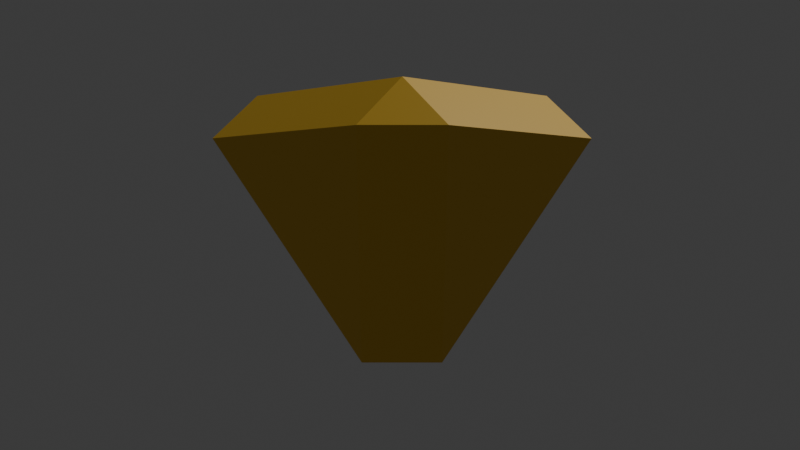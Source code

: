# Source: gold_item.blend  (saved by Blender 5.2.45; exported with 4.5.12 LTS)
import bpy
from mathutils import Matrix  # noqa: F401  (used for matrix-valued properties, if any)

bpy.ops.wm.read_factory_settings(use_empty=True)
scene = bpy.context.scene
scene.name = 'Scene'

# ---- collections
col_collection = bpy.data.collections.new('Collection'); scene.collection.children.link(col_collection)

# ---- materials (node trees are filled in below, after node groups)
mat_gold = bpy.data.materials.new('gold')

# ---- material node trees
mat_gold.use_nodes = True; mat_gold.node_tree.nodes.clear()
_N = mat_gold.node_tree.nodes; _L = mat_gold.node_tree.links
n0 = _N.new('ShaderNodeBsdfPrincipled'); n0.name = 'Principled BSDF'; n0.location = (-200, 100)
n0.inputs[0].default_value = (0.8148, 0.491, 0.02732, 1.0)
n0.inputs[10].default_value = 0.005
n1 = _N.new('ShaderNodeOutputMaterial'); n1.name = 'Material Output'; n1.location = (200, 100)
_L.new(n0.outputs[0], n1.inputs[0])
n1.is_active_output = True

# ---- world
world_world = bpy.data.worlds.new('World'); scene.world = world_world
world_world.use_nodes = True; world_world.node_tree.nodes.clear()
_N = world_world.node_tree.nodes; _L = world_world.node_tree.links
n0 = _N.new('ShaderNodeOutputWorld'); n0.name = 'World Output'; n0.location = (200, 100)
n1 = _N.new('ShaderNodeBackground'); n1.name = 'Background'; n1.location = (-200, 100)
n1.inputs[0].default_value = (0.05088, 0.05088, 0.05088, 1.0)
_L.new(n1.outputs[0], n0.inputs[0])
n0.is_active_output = True
world_world.color = (0.05088, 0.05088, 0.05088)
world_world.sun_shadow_jitter_overblur = 0.0

# ---- cameras
cam_camera = bpy.data.cameras.new('Camera')
cam_camera.clip_end = 100.0
cam_camera.ortho_scale = 7.314

# ---- lights
light_light = bpy.data.lights.new('Light', 'POINT')
light_light.energy = 1000.0
light_light.shadow_soft_size = 0.1

# ---- meshes
me_cone_001 = bpy.data.meshes.new('Cone.001')
me_cone_001.from_pydata([(-1.073e-08, 0.5737, -0.75), (-0.1537, 0.7257, -0.5691), (0.1537, 0.7257, -0.5691), (0.5737, 1.118e-08, -0.75), (0.7257, 0.1537, -0.5691), (0.7257, -0.1537, -0.5691), (1.311e-08, -0.5737, -0.75), (0.1537, -0.7257, -0.5691), (-0.1537, -0.7257, -0.5691), (-0.5737, -1.267e-08, -0.75), (-0.7257, -0.1537, -0.5691), (-0.7257, 0.1537, -0.5691), (-0.1537, 0.1537, 0.2888), (-0.1537, -0.1537, 0.2888), (0.1537, -0.1537, 0.2888), (0.1537, 0.1537, 0.2888)], [], [(0, 1, 2), (3, 4, 5), (6, 7, 8), (9, 10, 11), (12, 13, 14, 15), (2, 4, 3, 0), (1, 12, 15, 2), (14, 5, 4, 15), (5, 7, 6, 3), (13, 8, 7, 14), (8, 10, 9, 6), (12, 11, 10, 13), (11, 1, 0, 9), (0, 3, 6, 9), (2, 15, 4), (11, 12, 1), (5, 14, 7), (8, 13, 10)])
_uv = me_cone_001.uv_layers.new(name='UVMap')
_uv.uv.foreach_set('vector', [0.75, 0.4221, 0.7059, 0.4314, 0.7941, 0.4314, 0.9221, 0.25, 0.9314, 0.2941, 0.9314, 0.2059, 0.75, 0.07788, 0.7941, 0.06861, 0.7059, 0.06861, 0.5779, 0.25, 0.5686, 0.2059, 0.5686, 0.2941, 0.2131, 0.2869, 0.2131, 0.2131, 0.2869, 0.2131, 0.2869, 0.2869, 0.7941, 0.4314, 0.9314, 0.2941, 0.9221, 0.25, 0.75, 0.4221, 0.2131, 0.4242, 0.2131, 0.2869, 0.2869, 0.2869, 0.2869, 0.4242, 0.2869, 0.2131, 0.4242, 0.2131, 0.4242, 0.2869, 0.2869, 0.2869, 0.9314, 0.2059, 0.7941, 0.06861, 0.75, 0.07788, 0.9221, 0.25, 0.2131, 0.2131, 0.2131, 0.07584, 0.2869, 0.07584, 0.2869, 0.2131, 0.7059, 0.06861, 0.5686, 0.2059, 0.5779, 0.25, 0.75, 0.07788, 0.2131, 0.2869, 0.07584, 0.2869, 0.07584, 0.2131, 0.2131, 0.2131, 0.5686, 0.2941, 0.7059, 0.4314, 0.75, 0.4221, 0.5779, 0.25, 0.75, 0.4221, 0.9221, 0.25, 0.75, 0.07788, 0.5779, 0.25, 0.2869, 0.4242, 0.2869, 0.2869, 0.4242, 0.2869, 0.07584, 0.2869, 0.2131, 0.2869, 0.2131, 0.4242, 0.4242, 0.2131, 0.2869, 0.2131, 0.2869, 0.07584, 0.2131, 0.07584, 0.2131, 0.2131, 0.07584, 0.2131])
me_cone_001.materials.append(mat_gold)
me_cone_001.update()

# ---- objects
ob_light = bpy.data.objects.new('Light', light_light)
ob_camera = bpy.data.objects.new('Camera', cam_camera)
ob_cone = bpy.data.objects.new('Cone', me_cone_001)

# ---- transforms, parenting, visibility, modifiers, constraints
ob_light.location = (4.076, 1.005, 5.904)
ob_light.rotation_euler = (0.6503, 0.05522, 1.866)
ob_light.lock_rotations_4d = False
ob_light.empty_display_type = 'ARROWS'
ob_light.color = (0.0, 0.0, 0.0, 0.0)
ob_light.lineart.crease_threshold = 0.0
ob_camera.location = (-0.00384, -2.203, 0.1184)
ob_camera.rotation_euler = (1.571, -0.0, 0.0)
ob_camera.scale = (1.0, 1.0, 1.0)
ob_camera.lock_rotations_4d = False
ob_camera.empty_display_type = 'ARROWS'
ob_camera.color = (0.0, 0.0, 0.0, 0.0)
ob_camera.display_type = 'WIRE'
ob_camera.lineart.crease_threshold = 0.0
ob_cone.location = (0.0, 0.0, 0.0)
ob_cone.rotation_euler = (-0.0, 3.142, -0.0)
ob_cone.scale = (0.5, 0.5, 0.5)

# ---- collection membership
col_collection.objects.link(ob_light)
col_collection.objects.link(ob_camera)
col_collection.objects.link(ob_cone)

# ---- scene / render settings (as saved in the file)
scene.camera = ob_camera
scene.frame_start = 1; scene.frame_end = 250; scene.frame_set(1)
scene.render.engine = 'BLENDER_EEVEE_NEXT'
scene.render.bake_bias = 0.0
scene.render.bake_samples = 0
scene.render.compositor_device = 'GPU'
scene.eevee.use_volume_custom_range = False
scene.eevee.fast_gi_thickness_near = 0.1
scene.eevee.fast_gi_thickness_far = 0.0
scene.eevee.ray_tracing_options.screen_trace_thickness = 0.1
bpy.context.view_layer.update()
